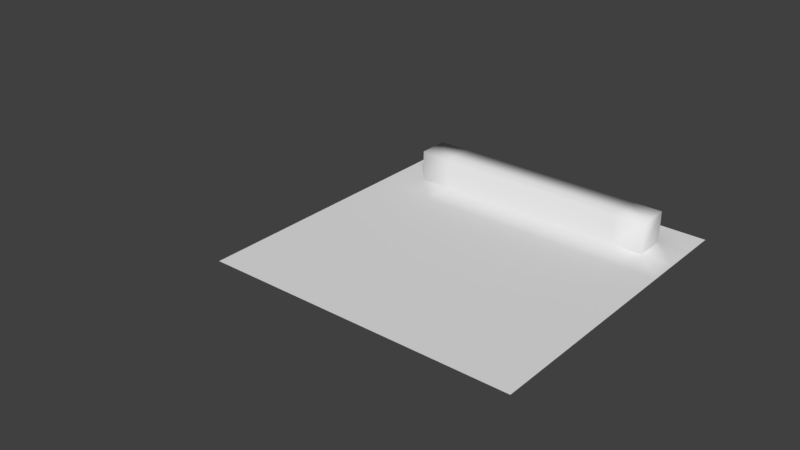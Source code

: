# Source: terrain.blend  (saved by Blender 2.79.0; exported with 4.5.12 LTS)
import bpy
from mathutils import Matrix  # noqa: F401  (used for matrix-valued properties, if any)

bpy.ops.wm.read_factory_settings(use_empty=True)
scene = bpy.context.scene
scene.name = 'Scene'

# ---- collections
col_collection_1 = bpy.data.collections.new('Collection 1'); scene.collection.children.link(col_collection_1)
col_collection_2 = bpy.data.collections.new('Collection 2'); scene.collection.children.link(col_collection_2)
col_collection_2.hide_render = True
col_collection_2.hide_viewport = True

# ---- materials (node trees are filled in below, after node groups)
mat_terrain_wall = bpy.data.materials.new('terrain wall')
mat_terrain_wall.alpha_threshold = 0.0
mat_terrain_wall.use_transparent_shadow = False
mat_terrain_wall.preview_render_type = 'FLAT'
mat_terrain_wall.roughness = 0.5
mat_terrain_flat_mat = bpy.data.materials.new('terrain_flat_mat')
mat_terrain_flat_mat.alpha_threshold = 0.0
mat_terrain_flat_mat.use_transparent_shadow = False
mat_terrain_flat_mat.roughness = 0.5

# ---- material node trees

# ---- world
world_world = bpy.data.worlds.new('World'); scene.world = world_world
world_world.color = (0.05088, 0.05088, 0.05088)
world_world.use_sun_shadow = False
world_world.sun_shadow_jitter_overblur = 0.0
world_world.cycles.sampling_method = 'MANUAL'

# ---- meshes
me_plane = bpy.data.meshes.new('Plane')
me_plane.from_pydata([(5.0, 0.0, 5.0), (-5.0, 2e-06, -5.0), (-5.0, 0.0, 5.0), (5.0, 2e-06, -5.0), (5.0, 2e-07, 4.0), (5.0, 4e-07, 3.0), (5.0, 6e-07, 2.0), (5.0, 8e-07, 1.0), (5.0, 1e-06, 0.0), (5.0, 1.2e-06, -1.0), (5.0, 1.4e-06, -2.0), (5.0, 1.6e-06, -3.0), (5.0, 1.8e-06, -4.0), (-4.0, 2e-06, -5.0), (-3.0, 2e-06, -5.0), (-2.0, 2e-06, -5.0), (-1.0, 2e-06, -5.0), (0.0, 2e-06, -5.0), (1.0, 2e-06, -5.0), (2.0, 2e-06, -5.0), (3.0, 2e-06, -5.0), (4.0, 2e-06, -5.0), (-5.0, 1.8e-06, -4.0), (-5.0, 1.6e-06, -3.0), (-5.0, 1.4e-06, -2.0), (-5.0, 1.2e-06, -1.0), (-5.0, 1e-06, 0.0), (-5.0, 8e-07, 1.0), (-5.0, 6e-07, 2.0), (-5.0, 4e-07, 3.0), (-5.0, 2e-07, 4.0), (4.0, 0.0, 5.0), (3.0, 0.0, 5.0), (2.0, 0.0, 5.0), (1.0, 0.0, 5.0), (0.0, 0.0, 5.0), (-1.0, 0.0, 5.0), (-2.0, 0.0, 5.0), (-3.0, 0.0, 5.0), (-4.0, 0.0, 5.0), (-4.0, 1.8e-06, -4.0), (-3.0, 1.8e-06, -4.0), (-2.0, 1.8e-06, -4.0), (-1.0, 1.8e-06, -4.0), (0.0, 1.8e-06, -4.0), (1.0, 1.8e-06, -4.0), (2.0, 1.8e-06, -4.0), (3.0, 1.8e-06, -4.0), (4.0, 1.8e-06, -4.0), (-4.0, 1.6e-06, -3.0), (-3.0, 1.6e-06, -3.0), (-2.0, 1.6e-06, -3.0), (-1.0, 1.6e-06, -3.0), (0.0, 1.6e-06, -3.0), (1.0, 1.6e-06, -3.0), (2.0, 1.6e-06, -3.0), (3.0, 1.6e-06, -3.0), (4.0, 1.6e-06, -3.0), (-4.0, 1.4e-06, -2.0), (-3.0, 1.4e-06, -2.0), (-2.0, 1.4e-06, -2.0), (-1.0, 1.4e-06, -2.0), (0.0, 1.4e-06, -2.0), (1.0, 1.4e-06, -2.0), (2.0, 1.4e-06, -2.0), (3.0, 1.4e-06, -2.0), (4.0, 1.4e-06, -2.0), (-4.0, 1.2e-06, -1.0), (-3.0, 1.2e-06, -1.0), (-2.0, 1.2e-06, -1.0), (-1.0, 1.2e-06, -1.0), (0.0, 1.2e-06, -1.0), (1.0, 1.2e-06, -1.0), (2.0, 1.2e-06, -1.0), (3.0, 1.2e-06, -1.0), (4.0, 1.2e-06, -1.0), (-4.0, 1e-06, 0.0), (-3.0, 1e-06, 0.0), (-2.0, 1e-06, 0.0), (-1.0, 1e-06, 0.0), (0.0, 1e-06, 0.0), (1.0, 1e-06, 0.0), (2.0, 1e-06, 0.0), (3.0, 1e-06, 0.0), (4.0, 1e-06, 0.0), (-4.0, 8e-07, 1.0), (-3.0, 8e-07, 1.0), (-2.0, 8e-07, 1.0), (-1.0, 8e-07, 1.0), (0.0, 8e-07, 1.0), (1.0, 8e-07, 1.0), (2.0, 8e-07, 1.0), (3.0, 8e-07, 1.0), (4.0, 8e-07, 1.0), (-4.0, 6e-07, 2.0), (-3.0, 6e-07, 2.0), (-2.0, 6e-07, 2.0), (-1.0, 6e-07, 2.0), (0.0, 6e-07, 2.0), (1.0, 6e-07, 2.0), (2.0, 6e-07, 2.0), (3.0, 6e-07, 2.0), (4.0, 6e-07, 2.0), (-4.0, 4e-07, 3.0), (-3.0, 4e-07, 3.0), (-2.0, 4e-07, 3.0), (-1.0, 4e-07, 3.0), (0.0, 4e-07, 3.0), (1.0, 4e-07, 3.0), (2.0, 4e-07, 3.0), (3.0, 4e-07, 3.0), (4.0, 4e-07, 3.0), (-4.0, 2e-07, 4.0), (-3.0, 2e-07, 4.0), (-2.0, 2e-07, 4.0), (-1.0, 2e-07, 4.0), (0.0, 2e-07, 4.0), (1.0, 2e-07, 4.0), (2.0, 2e-07, 4.0), (3.0, 2e-07, 4.0), (4.0, 2e-07, 4.0), (-4.0, 1.0, -4.0), (-3.0, 1.0, -4.0), (-2.0, 1.0, -4.0), (-1.0, 1.0, -4.0), (0.0, 1.0, -4.0), (1.0, 1.0, -4.0), (2.0, 1.0, -4.0), (3.0, 1.0, -4.0), (4.0, 1.0, -4.0), (-4.0, 1.0, -3.0), (-3.0, 1.0, -3.0), (-2.0, 1.0, -3.0), (-1.0, 1.0, -3.0), (0.0, 1.0, -3.0), (1.0, 1.0, -3.0), (2.0, 1.0, -3.0), (3.0, 1.0, -3.0), (4.0, 1.0, -3.0)], [], [(120, 31, 0, 4), (21, 48, 12, 3), (48, 57, 11, 12), (57, 66, 10, 11), (66, 75, 9, 10), (75, 84, 8, 9), (84, 93, 7, 8), (93, 102, 6, 7), (102, 111, 5, 6), (111, 120, 4, 5), (1, 22, 40, 13), (13, 40, 41, 14), (14, 41, 42, 15), (15, 42, 43, 16), (16, 43, 44, 17), (17, 44, 45, 18), (18, 45, 46, 19), (19, 46, 47, 20), (20, 47, 48, 21), (22, 23, 49, 40), (57, 48, 129, 138), (55, 56, 137, 136), (42, 41, 122, 123), (40, 49, 130, 121), (54, 55, 136, 135), (41, 40, 121, 122), (48, 47, 128, 129), (53, 54, 135, 134), (23, 24, 58, 49), (49, 58, 59, 50), (50, 59, 60, 51), (51, 60, 61, 52), (52, 61, 62, 53), (53, 62, 63, 54), (54, 63, 64, 55), (55, 64, 65, 56), (56, 65, 66, 57), (24, 25, 67, 58), (58, 67, 68, 59), (59, 68, 69, 60), (60, 69, 70, 61), (61, 70, 71, 62), (62, 71, 72, 63), (63, 72, 73, 64), (64, 73, 74, 65), (65, 74, 75, 66), (25, 26, 76, 67), (67, 76, 77, 68), (68, 77, 78, 69), (69, 78, 79, 70), (70, 79, 80, 71), (71, 80, 81, 72), (72, 81, 82, 73), (73, 82, 83, 74), (74, 83, 84, 75), (26, 27, 85, 76), (76, 85, 86, 77), (77, 86, 87, 78), (78, 87, 88, 79), (79, 88, 89, 80), (80, 89, 90, 81), (81, 90, 91, 82), (82, 91, 92, 83), (83, 92, 93, 84), (27, 28, 94, 85), (85, 94, 95, 86), (86, 95, 96, 87), (87, 96, 97, 88), (88, 97, 98, 89), (89, 98, 99, 90), (90, 99, 100, 91), (91, 100, 101, 92), (92, 101, 102, 93), (28, 29, 103, 94), (94, 103, 104, 95), (95, 104, 105, 96), (96, 105, 106, 97), (97, 106, 107, 98), (98, 107, 108, 99), (99, 108, 109, 100), (100, 109, 110, 101), (101, 110, 111, 102), (29, 30, 112, 103), (103, 112, 113, 104), (104, 113, 114, 105), (105, 114, 115, 106), (106, 115, 116, 107), (107, 116, 117, 108), (108, 117, 118, 109), (109, 118, 119, 110), (110, 119, 120, 111), (30, 2, 39, 112), (112, 39, 38, 113), (113, 38, 37, 114), (114, 37, 36, 115), (115, 36, 35, 116), (116, 35, 34, 117), (117, 34, 33, 118), (118, 33, 32, 119), (119, 32, 31, 120), (121, 130, 131, 122), (122, 131, 132, 123), (123, 132, 133, 124), (124, 133, 134, 125), (125, 134, 135, 126), (126, 135, 136, 127), (127, 136, 137, 128), (128, 137, 138, 129), (43, 42, 123, 124), (56, 57, 138, 137), (49, 50, 131, 130), (44, 43, 124, 125), (50, 51, 132, 131), (45, 44, 125, 126), (51, 52, 133, 132), (46, 45, 126, 127), (52, 53, 134, 133), (47, 46, 127, 128)])
me_plane.polygons.foreach_set('use_smooth', [True] * 118)
_k = set([(0, 4), (0, 31), (1, 13), (1, 22), (2, 30), (2, 39), (3, 12), (3, 21), (4, 5), (5, 6), (6, 7), (7, 8), (8, 9), (9, 10), (10, 11), (11, 12), (13, 14), (14, 15), (15, 16), (16, 17), (17, 18), (18, 19), (19, 20), (20, 21), (22, 23), (23, 24), (24, 25), (25, 26), (26, 27), (27, 28), (28, 29), (29, 30), (31, 32), (32, 33), (33, 34), (34, 35), (35, 36), (36, 37), (37, 38), (38, 39)])
me_plane.attributes.new('sharp_edge', 'BOOLEAN', 'EDGE').data.foreach_set('value', [ (min(e.vertices), max(e.vertices)) in _k for e in me_plane.edges])
_uv = me_plane.uv_layers.new(name='UVMap')
_uv.uv.foreach_set('vector', [0.07692, 0.09091, 0.0, 0.09091, 0.0, 4.335e-08, 0.07692, 4.335e-08, 0.7692, 0.09091, 0.6923, 0.09091, 0.6923, 4.335e-08, 0.7692, 4.335e-08, 0.6923, 0.09091, 0.6154, 0.09091, 0.6154, 4.335e-08, 0.6923, 4.335e-08, 0.6154, 0.09091, 0.5385, 0.09091, 0.5385, 0.0, 0.6154, 4.335e-08, 0.5385, 0.09091, 0.4615, 0.09091, 0.4615, 0.0, 0.5385, 0.0, 0.4615, 0.09091, 0.3846, 0.09091, 0.3846, 0.0, 0.4615, 0.0, 0.3846, 0.09091, 0.3077, 0.09091, 0.3077, 0.0, 0.3846, 0.0, 0.3077, 0.09091, 0.2308, 0.09091, 0.2308, 0.0, 0.3077, 0.0, 0.2308, 0.09091, 0.1538, 0.09091, 0.1538, 0.0, 0.2308, 0.0, 0.1538, 0.09091, 0.07692, 0.09091, 0.07692, 4.335e-08, 0.1538, 0.0, 0.7692, 0.9091, 0.6923, 0.9091, 0.6923, 0.8182, 0.7692, 0.8182, 0.7692, 0.8182, 0.6923, 0.8182, 0.6923, 0.7273, 0.7692, 0.7273, 0.7692, 0.7273, 0.6923, 0.7273, 0.6923, 0.6364, 0.7692, 0.6364, 0.7692, 0.6364, 0.6923, 0.6364, 0.6923, 0.5455, 0.7692, 0.5455, 0.7692, 0.5455, 0.6923, 0.5455, 0.6923, 0.4545, 0.7692, 0.4545, 0.7692, 0.4545, 0.6923, 0.4545, 0.6923, 0.3636, 0.7692, 0.3636, 0.7692, 0.3636, 0.6923, 0.3636, 0.6923, 0.2727, 0.7692, 0.2727, 0.7692, 0.2727, 0.6923, 0.2727, 0.6923, 0.1818, 0.7692, 0.1818, 0.7692, 0.1818, 0.6923, 0.1818, 0.6923, 0.09091, 0.7692, 0.09091, 0.6923, 0.9091, 0.6154, 0.9091, 0.6154, 0.8182, 0.6923, 0.8182, 0.07692, 0.9091, 0.1538, 0.9091, 0.1538, 1.0, 0.07692, 1.0, 0.7692, 0.1818, 0.7692, 0.09091, 0.8462, 0.09091, 0.8462, 0.1818, 0.9231, 0.5455, 0.9231, 0.6364, 0.8462, 0.6364, 0.8462, 0.5455, 0.07692, 0.9091, 0.07692, 1.0, 2.751e-08, 1.0, 0.0, 0.9091, 0.7692, 0.2727, 0.7692, 0.1818, 0.8462, 0.1818, 0.8462, 0.2727, 0.9231, 0.6364, 0.9231, 0.7273, 0.8462, 0.7273, 0.8462, 0.6364, 0.9231, 0.0, 0.9231, 0.09091, 0.8462, 0.09091, 0.8462, 0.0, 0.7692, 0.3636, 0.7692, 0.2727, 0.8462, 0.2727, 0.8462, 0.3636, 0.6154, 0.9091, 0.5385, 0.9091, 0.5385, 0.8182, 0.6154, 0.8182, 0.6154, 0.8182, 0.5385, 0.8182, 0.5385, 0.7273, 0.6154, 0.7273, 0.6154, 0.7273, 0.5385, 0.7273, 0.5385, 0.6364, 0.6154, 0.6364, 0.6154, 0.6364, 0.5385, 0.6364, 0.5385, 0.5455, 0.6154, 0.5455, 0.6154, 0.5455, 0.5385, 0.5455, 0.5385, 0.4545, 0.6154, 0.4545, 0.6154, 0.4545, 0.5385, 0.4545, 0.5385, 0.3636, 0.6154, 0.3636, 0.6154, 0.3636, 0.5385, 0.3636, 0.5385, 0.2727, 0.6154, 0.2727, 0.6154, 0.2727, 0.5385, 0.2727, 0.5385, 0.1818, 0.6154, 0.1818, 0.6154, 0.1818, 0.5385, 0.1818, 0.5385, 0.09091, 0.6154, 0.09091, 0.5385, 0.9091, 0.4615, 0.9091, 0.4615, 0.8182, 0.5385, 0.8182, 0.5385, 0.8182, 0.4615, 0.8182, 0.4615, 0.7273, 0.5385, 0.7273, 0.5385, 0.7273, 0.4615, 0.7273, 0.4615, 0.6364, 0.5385, 0.6364, 0.5385, 0.6364, 0.4615, 0.6364, 0.4615, 0.5455, 0.5385, 0.5455, 0.5385, 0.5455, 0.4615, 0.5455, 0.4615, 0.4545, 0.5385, 0.4545, 0.5385, 0.4545, 0.4615, 0.4545, 0.4615, 0.3636, 0.5385, 0.3636, 0.5385, 0.3636, 0.4615, 0.3636, 0.4615, 0.2727, 0.5385, 0.2727, 0.5385, 0.2727, 0.4615, 0.2727, 0.4615, 0.1818, 0.5385, 0.1818, 0.5385, 0.1818, 0.4615, 0.1818, 0.4615, 0.09091, 0.5385, 0.09091, 0.4615, 0.9091, 0.3846, 0.9091, 0.3846, 0.8182, 0.4615, 0.8182, 0.4615, 0.8182, 0.3846, 0.8182, 0.3846, 0.7273, 0.4615, 0.7273, 0.4615, 0.7273, 0.3846, 0.7273, 0.3846, 0.6364, 0.4615, 0.6364, 0.4615, 0.6364, 0.3846, 0.6364, 0.3846, 0.5455, 0.4615, 0.5455, 0.4615, 0.5455, 0.3846, 0.5455, 0.3846, 0.4545, 0.4615, 0.4545, 0.4615, 0.4545, 0.3846, 0.4545, 0.3846, 0.3636, 0.4615, 0.3636, 0.4615, 0.3636, 0.3846, 0.3636, 0.3846, 0.2727, 0.4615, 0.2727, 0.4615, 0.2727, 0.3846, 0.2727, 0.3846, 0.1818, 0.4615, 0.1818, 0.4615, 0.1818, 0.3846, 0.1818, 0.3846, 0.09091, 0.4615, 0.09091, 0.3846, 0.9091, 0.3077, 0.9091, 0.3077, 0.8182, 0.3846, 0.8182, 0.3846, 0.8182, 0.3077, 0.8182, 0.3077, 0.7273, 0.3846, 0.7273, 0.3846, 0.7273, 0.3077, 0.7273, 0.3077, 0.6364, 0.3846, 0.6364, 0.3846, 0.6364, 0.3077, 0.6364, 0.3077, 0.5455, 0.3846, 0.5455, 0.3846, 0.5455, 0.3077, 0.5455, 0.3077, 0.4545, 0.3846, 0.4545, 0.3846, 0.4545, 0.3077, 0.4545, 0.3077, 0.3636, 0.3846, 0.3636, 0.3846, 0.3636, 0.3077, 0.3636, 0.3077, 0.2727, 0.3846, 0.2727, 0.3846, 0.2727, 0.3077, 0.2727, 0.3077, 0.1818, 0.3846, 0.1818, 0.3846, 0.1818, 0.3077, 0.1818, 0.3077, 0.09091, 0.3846, 0.09091, 0.3077, 0.9091, 0.2308, 0.9091, 0.2308, 0.8182, 0.3077, 0.8182, 0.3077, 0.8182, 0.2308, 0.8182, 0.2308, 0.7273, 0.3077, 0.7273, 0.3077, 0.7273, 0.2308, 0.7273, 0.2308, 0.6364, 0.3077, 0.6364, 0.3077, 0.6364, 0.2308, 0.6364, 0.2308, 0.5455, 0.3077, 0.5455, 0.3077, 0.5455, 0.2308, 0.5455, 0.2308, 0.4545, 0.3077, 0.4545, 0.3077, 0.4545, 0.2308, 0.4545, 0.2308, 0.3636, 0.3077, 0.3636, 0.3077, 0.3636, 0.2308, 0.3636, 0.2308, 0.2727, 0.3077, 0.2727, 0.3077, 0.2727, 0.2308, 0.2727, 0.2308, 0.1818, 0.3077, 0.1818, 0.3077, 0.1818, 0.2308, 0.1818, 0.2308, 0.09091, 0.3077, 0.09091, 0.2308, 0.9091, 0.1538, 0.9091, 0.1538, 0.8182, 0.2308, 0.8182, 0.2308, 0.8182, 0.1538, 0.8182, 0.1538, 0.7273, 0.2308, 0.7273, 0.2308, 0.7273, 0.1538, 0.7273, 0.1538, 0.6364, 0.2308, 0.6364, 0.2308, 0.6364, 0.1538, 0.6364, 0.1538, 0.5455, 0.2308, 0.5455, 0.2308, 0.5455, 0.1538, 0.5455, 0.1538, 0.4545, 0.2308, 0.4545, 0.2308, 0.4545, 0.1538, 0.4545, 0.1538, 0.3636, 0.2308, 0.3636, 0.2308, 0.3636, 0.1538, 0.3636, 0.1538, 0.2727, 0.2308, 0.2727, 0.2308, 0.2727, 0.1538, 0.2727, 0.1538, 0.1818, 0.2308, 0.1818, 0.2308, 0.1818, 0.1538, 0.1818, 0.1538, 0.09091, 0.2308, 0.09091, 0.1538, 0.9091, 0.07692, 0.9091, 0.07692, 0.8182, 0.1538, 0.8182, 0.1538, 0.8182, 0.07692, 0.8182, 0.07692, 0.7273, 0.1538, 0.7273, 0.1538, 0.7273, 0.07692, 0.7273, 0.07692, 0.6364, 0.1538, 0.6364, 0.1538, 0.6364, 0.07692, 0.6364, 0.07692, 0.5455, 0.1538, 0.5455, 0.1538, 0.5455, 0.07692, 0.5455, 0.07692, 0.4545, 0.1538, 0.4545, 0.1538, 0.4545, 0.07692, 0.4545, 0.07692, 0.3636, 0.1538, 0.3636, 0.1538, 0.3636, 0.07692, 0.3636, 0.07692, 0.2727, 0.1538, 0.2727, 0.1538, 0.2727, 0.07692, 0.2727, 0.07692, 0.1818, 0.1538, 0.1818, 0.1538, 0.1818, 0.07692, 0.1818, 0.07692, 0.09091, 0.1538, 0.09091, 0.07692, 0.9091, 3.668e-08, 0.9091, 3.668e-08, 0.8182, 0.07692, 0.8182, 0.07692, 0.8182, 3.668e-08, 0.8182, 0.0, 0.7273, 0.07692, 0.7273, 0.07692, 0.7273, 0.0, 0.7273, 0.0, 0.6364, 0.07692, 0.6364, 0.07692, 0.6364, 0.0, 0.6364, 0.0, 0.5455, 0.07692, 0.5455, 0.07692, 0.5455, 0.0, 0.5455, 0.0, 0.4545, 0.07692, 0.4545, 0.07692, 0.4545, 0.0, 0.4545, 0.0, 0.3636, 0.07692, 0.3636, 0.07692, 0.3636, 0.0, 0.3636, 0.0, 0.2727, 0.07692, 0.2727, 0.07692, 0.2727, 0.0, 0.2727, 0.0, 0.1818, 0.07692, 0.1818, 0.07692, 0.1818, 0.0, 0.1818, 0.0, 0.09091, 0.07692, 0.09091, 1.0, 0.7273, 0.9231, 0.7273, 0.9231, 0.6364, 1.0, 0.6364, 1.0, 0.6364, 0.9231, 0.6364, 0.9231, 0.5455, 1.0, 0.5455, 1.0, 0.5455, 0.9231, 0.5455, 0.9231, 0.4545, 1.0, 0.4545, 1.0, 0.4545, 0.9231, 0.4545, 0.9231, 0.3636, 1.0, 0.3636, 1.0, 0.3636, 0.9231, 0.3636, 0.9231, 0.2727, 1.0, 0.2727, 1.0, 0.2727, 0.9231, 0.2727, 0.9231, 0.1818, 1.0, 0.1818, 1.0, 0.1818, 0.9231, 0.1818, 0.9231, 0.09091, 1.0, 0.09091, 1.0, 0.09091, 0.9231, 0.09091, 0.9231, 0.0, 1.0, 0.0, 0.9231, 0.4545, 0.9231, 0.5455, 0.8462, 0.5455, 0.8462, 0.4545, 0.7692, 0.09091, 0.7692, 0.0, 0.8462, 0.0, 0.8462, 0.09091, 0.7692, 0.7273, 0.7692, 0.6364, 0.8462, 0.6364, 0.8462, 0.7273, 0.9231, 0.3636, 0.9231, 0.4545, 0.8462, 0.4545, 0.8462, 0.3636, 0.7692, 0.6364, 0.7692, 0.5455, 0.8462, 0.5455, 0.8462, 0.6364, 0.9231, 0.2727, 0.9231, 0.3636, 0.8462, 0.3636, 0.8462, 0.2727, 0.7692, 0.5455, 0.7692, 0.4545, 0.8462, 0.4545, 0.8462, 0.5455, 0.9231, 0.1818, 0.9231, 0.2727, 0.8462, 0.2727, 0.8462, 0.1818, 0.7692, 0.4545, 0.7692, 0.3636, 0.8462, 0.3636, 0.8462, 0.4545, 0.9231, 0.09091, 0.9231, 0.1818, 0.8462, 0.1818, 0.8462, 0.09091])
me_plane.materials.append(mat_terrain_wall)
me_plane.use_remesh_preserve_volume = False
me_plane.use_remesh_preserve_attributes = False
me_plane.use_mirror_vertex_groups = False
me_plane.update()
me_plane.normals_split_custom_set([tuple(v) for v in zip(*[iter([0.0, 1.0, 2e-07, -2.842e-14, 1.0, 2e-07, -5.684e-14, 1.0, 2e-07, 0.0, 1.0, 2e-07, -2.842e-14, 1.0, 2e-07, 0.3015, 0.9045, -0.3015, -2.842e-14, 1.0, 2e-07, 0.0, 1.0, 2e-07, 0.3015, 0.9045, -0.3015, 0.3015, 0.9045, 0.3015, -5.684e-14, 1.0, 2e-07, -2.842e-14, 1.0, 2e-07, 0.3015, 0.9045, 0.3015, -2.842e-14, 1.0, 2e-07, -2.842e-14, 1.0, 2e-07, -5.684e-14, 1.0, 2e-07, -2.842e-14, 1.0, 2e-07, -4.263e-14, 1.0, 2e-07, -2.842e-14, 1.0, 2e-07, -2.842e-14, 1.0, 2e-07, -4.263e-14, 1.0, 2e-07, -4.974e-14, 1.0, 2e-07, -7.105e-14, 1.0, 2e-07, -2.842e-14, 1.0, 2e-07, -4.974e-14, 1.0, 2e-07, -3.553e-14, 1.0, 2e-07, -5.684e-14, 1.0, 2e-07, -7.105e-14, 1.0, 2e-07, -3.553e-14, 1.0, 2e-07, -2.842e-14, 1.0, 2e-07, -1.421e-14, 1.0, 2e-07, -5.684e-14, 1.0, 2e-07, -2.842e-14, 1.0, 2e-07, 0.0, 1.0, 2e-07, 2.842e-14, 1.0, 2e-07, -1.421e-14, 1.0, 2e-07, 0.0, 1.0, 2e-07, 0.0, 1.0, 2e-07, 0.0, 1.0, 2e-07, 2.842e-14, 1.0, 2e-07, 0.0, 1.0, 2e-07, 0.0, 1.0, 2e-07, -0.3015, 0.9045, -0.3015, 0.0, 1.0, 2e-07, 0.0, 1.0, 2e-07, -0.3015, 0.9045, -0.3015, 0.0, 0.7071, -0.7071, 0.0, 1.0, 2e-07, 0.0, 1.0, 2e-07, 0.0, 0.7071, -0.7071, 0.0, 0.7071, -0.7071, 0.0, 1.0, 2e-07, 0.0, 1.0, 2e-07, 0.0, 0.7071, -0.7071, 0.0, 0.7071, -0.7071, 0.0, 1.0, 2e-07, 0.0, 1.0, 2e-07, 0.0, 0.7071, -0.7071, 0.0, 0.7071, -0.7071, 0.0, 1.0, 2e-07, 0.0, 1.0, 2e-07, 0.0, 0.7071, -0.7071, 0.0, 0.7071, -0.7071, 0.0, 1.0, 2e-07, 0.0, 1.0, 2e-07, 0.0, 0.7071, -0.7071, 0.0, 0.7071, -0.7071, 0.0, 1.0, 2e-07, 0.0, 1.0, 2e-07, 0.0, 0.7071, -0.7071, -2.01e-14, 0.7071, -0.7071, -2.842e-14, 1.0, 2e-07, -2.842e-14, 1.0, 2e-07, -2.01e-14, 0.7071, -0.7071, 0.3015, 0.9045, -0.3015, -2.842e-14, 1.0, 2e-07, 0.0, 1.0, 2e-07, 0.0, 1.0, 2e-07, -0.3015, 0.9045, 0.3015, -0.3015, 0.9045, -0.3015, 0.3015, 0.9045, 0.3015, 0.3015, 0.9045, -0.3015, 0.5774, 0.5774, -0.5774, 0.5774, 0.5774, 0.5774, 0.0, 0.7071, 0.7071, 0.0, 0.7071, 0.7071, 0.0, 0.7071, 0.7071, 0.0, 0.7071, 0.7071, 0.0, 0.7071, -0.7071, 0.0, 0.7071, -0.7071, 0.0, 0.7071, -0.7071, 0.0, 0.7071, -0.7071, -0.3015, 0.9045, -0.3015, -0.3015, 0.9045, 0.3015, -0.5774, 0.5774, 0.5774, -0.5774, 0.5774, -0.5774, 0.0, 0.7071, 0.7071, 0.0, 0.7071, 0.7071, 0.0, 0.7071, 0.7071, 0.0, 0.7071, 0.7071, 0.0, 0.7071, -0.7071, -0.3015, 0.9045, -0.3015, -0.5774, 0.5774, -0.5774, 0.0, 0.7071, -0.7071, 0.3015, 0.9045, -0.3015, -2.01e-14, 0.7071, -0.7071, 0.0, 0.7071, -0.7071, 0.5774, 0.5774, -0.5774, 0.0, 0.7071, 0.7071, 0.0, 0.7071, 0.7071, 0.0, 0.7071, 0.7071, 0.0, 0.7071, 0.7071, 0.0, 1.0, 2e-07, 0.0, 1.0, 2e-07, 0.0, 1.0, 2e-07, -0.3015, 0.9045, 0.3015, -0.3015, 0.9045, 0.3015, 0.0, 1.0, 2e-07, 0.0, 1.0, 2e-07, 0.0, 0.7071, 0.7071, 0.0, 0.7071, 0.7071, 0.0, 1.0, 2e-07, 0.0, 1.0, 2e-07, 0.0, 0.7071, 0.7071, 0.0, 0.7071, 0.7071, 0.0, 1.0, 2e-07, 0.0, 1.0, 2e-07, 0.0, 0.7071, 0.7071, 0.0, 0.7071, 0.7071, 0.0, 1.0, 2e-07, 0.0, 1.0, 2e-07, 0.0, 0.7071, 0.7071, 0.0, 0.7071, 0.7071, 0.0, 1.0, 2e-07, 0.0, 1.0, 2e-07, 0.0, 0.7071, 0.7071, 0.0, 0.7071, 0.7071, 0.0, 1.0, 2e-07, 0.0, 1.0, 2e-07, 0.0, 0.7071, 0.7071, 0.0, 0.7071, 0.7071, 0.0, 1.0, 2e-07, -1.421e-14, 1.0, 2e-07, 0.0, 0.7071, 0.7071, 0.0, 0.7071, 0.7071, -1.421e-14, 1.0, 2e-07, -2.842e-14, 1.0, 2e-07, 0.3015, 0.9045, 0.3015, 0.0, 1.0, 2e-07, 0.0, 1.0, 2e-07, 0.0, 1.0, 2e-07, 0.0, 1.0, 2e-07, 0.0, 1.0, 2e-07, 0.0, 1.0, 2e-07, 0.0, 1.0, 2e-07, 0.0, 1.0, 2e-07, 0.0, 1.0, 2e-07, 0.0, 1.0, 2e-07, 0.0, 1.0, 2e-07, 0.0, 1.0, 2e-07, 0.0, 1.0, 2e-07, 0.0, 1.0, 2e-07, 0.0, 1.0, 2e-07, 0.0, 1.0, 2e-07, 0.0, 1.0, 2e-07, 0.0, 1.0, 2e-07, 0.0, 1.0, 2e-07, 0.0, 1.0, 2e-07, 0.0, 1.0, 2e-07, 0.0, 1.0, 2e-07, 0.0, 1.0, 2e-07, 0.0, 1.0, 2e-07, 0.0, 1.0, 2e-07, 0.0, 1.0, 2e-07, 0.0, 1.0, 2e-07, 0.0, 1.0, 2e-07, 0.0, 1.0, 2e-07, 0.0, 1.0, 2e-07, -2.842e-14, 1.0, 2e-07, -1.421e-14, 1.0, 2e-07, -1.421e-14, 1.0, 2e-07, -2.842e-14, 1.0, 2e-07, -4.263e-14, 1.0, 2e-07, -2.842e-14, 1.0, 2e-07, 0.0, 1.0, 2e-07, 0.0, 1.0, 2e-07, 0.0, 1.0, 2e-07, 0.0, 1.0, 2e-07, 0.0, 1.0, 2e-07, 0.0, 1.0, 2e-07, 0.0, 1.0, 2e-07, 0.0, 1.0, 2e-07, 0.0, 1.0, 2e-07, 0.0, 1.0, 2e-07, 0.0, 1.0, 2e-07, 0.0, 1.0, 2e-07, 0.0, 1.0, 2e-07, 0.0, 1.0, 2e-07, 0.0, 1.0, 2e-07, 0.0, 1.0, 2e-07, 0.0, 1.0, 2e-07, 0.0, 1.0, 2e-07, 0.0, 1.0, 2e-07, 0.0, 1.0, 2e-07, 0.0, 1.0, 2e-07, 0.0, 1.0, 2e-07, -7.105e-15, 1.0, 2e-07, 0.0, 1.0, 2e-07, 0.0, 1.0, 2e-07, -7.105e-15, 1.0, 2e-07, -7.105e-15, 1.0, 2e-07, 0.0, 1.0, 2e-07, 0.0, 1.0, 2e-07, -7.105e-15, 1.0, 2e-07, -1.421e-14, 1.0, 2e-07, -2.842e-14, 1.0, 2e-07, -2.842e-14, 1.0, 2e-07, -1.421e-14, 1.0, 2e-07, -4.974e-14, 1.0, 2e-07, -4.263e-14, 1.0, 2e-07, 0.0, 1.0, 2e-07, 0.0, 1.0, 2e-07, 0.0, 1.0, 2e-07, 0.0, 1.0, 2e-07, 0.0, 1.0, 2e-07, 0.0, 1.0, 2e-07, 0.0, 1.0, 2e-07, 0.0, 1.0, 2e-07, 0.0, 1.0, 2e-07, 0.0, 1.0, 2e-07, 0.0, 1.0, 2e-07, 0.0, 1.0, 2e-07, 0.0, 1.0, 2e-07, 0.0, 1.0, 2e-07, 0.0, 1.0, 2e-07, 0.0, 1.0, 2e-07, 0.0, 1.0, 2e-07, 0.0, 1.0, 2e-07, 0.0, 1.0, 2e-07, 0.0, 1.0, 2e-07, 0.0, 1.0, 2e-07, 0.0, 1.0, 2e-07, -1.421e-14, 1.0, 2e-07, -7.105e-15, 1.0, 2e-07, -7.105e-15, 1.0, 2e-07, -1.421e-14, 1.0, 2e-07, -2.132e-14, 1.0, 2e-07, -7.105e-15, 1.0, 2e-07, -7.105e-15, 1.0, 2e-07, -2.132e-14, 1.0, 2e-07, -1.421e-14, 1.0, 2e-07, -1.421e-14, 1.0, 2e-07, -1.421e-14, 1.0, 2e-07, -1.421e-14, 1.0, 2e-07, -3.553e-14, 1.0, 2e-07, -4.974e-14, 1.0, 2e-07, 0.0, 1.0, 2e-07, 0.0, 1.0, 2e-07, 0.0, 1.0, 2e-07, 0.0, 1.0, 2e-07, 0.0, 1.0, 2e-07, 0.0, 1.0, 2e-07, 0.0, 1.0, 2e-07, 0.0, 1.0, 2e-07, 0.0, 1.0, 2e-07, 0.0, 1.0, 2e-07, 0.0, 1.0, 2e-07, 0.0, 1.0, 2e-07, 0.0, 1.0, 2e-07, 0.0, 1.0, 2e-07, 0.0, 1.0, 2e-07, 0.0, 1.0, 2e-07, 0.0, 1.0, 2e-07, 0.0, 1.0, 2e-07, -1.421e-14, 1.0, 2e-07, 0.0, 1.0, 2e-07, 0.0, 1.0, 2e-07, -1.421e-14, 1.0, 2e-07, -2.132e-14, 1.0, 2e-07, -1.421e-14, 1.0, 2e-07, -1.421e-14, 1.0, 2e-07, -2.132e-14, 1.0, 2e-07, -1.421e-14, 1.0, 2e-07, -2.132e-14, 1.0, 2e-07, -2.132e-14, 1.0, 2e-07, -1.421e-14, 1.0, 2e-07, -2.842e-14, 1.0, 2e-07, -1.421e-14, 1.0, 2e-07, -1.421e-14, 1.0, 2e-07, -2.842e-14, 1.0, 2e-07, -2.842e-14, 1.0, 2e-07, -3.553e-14, 1.0, 2e-07, 0.0, 1.0, 2e-07, 0.0, 1.0, 2e-07, 0.0, 1.0, 2e-07, 0.0, 1.0, 2e-07, 0.0, 1.0, 2e-07, 0.0, 1.0, 2e-07, 0.0, 1.0, 2e-07, 0.0, 1.0, 2e-07, 0.0, 1.0, 2e-07, 0.0, 1.0, 2e-07, 0.0, 1.0, 2e-07, 0.0, 1.0, 2e-07, 0.0, 1.0, 2e-07, 0.0, 1.0, 2e-07, 0.0, 1.0, 2e-07, 0.0, 1.0, 2e-07, 0.0, 1.0, 2e-07, 0.0, 1.0, 2e-07, -1.421e-14, 1.0, 2e-07, -1.421e-14, 1.0, 2e-07, -1.421e-14, 1.0, 2e-07, -1.421e-14, 1.0, 2e-07, -2.842e-14, 1.0, 2e-07, -2.132e-14, 1.0, 2e-07, -2.132e-14, 1.0, 2e-07, -2.842e-14, 1.0, 2e-07, -1.421e-14, 1.0, 2e-07, -1.421e-14, 1.0, 2e-07, -1.421e-14, 1.0, 2e-07, -1.421e-14, 1.0, 2e-07, -1.421e-14, 1.0, 2e-07, -2.842e-14, 1.0, 2e-07, -2.842e-14, 1.0, 2e-07, -1.421e-14, 1.0, 2e-07, 0.0, 1.0, 2e-07, -2.842e-14, 1.0, 2e-07, 0.0, 1.0, 2e-07, 0.0, 1.0, 2e-07, 0.0, 1.0, 2e-07, 0.0, 1.0, 2e-07, 0.0, 1.0, 2e-07, 0.0, 1.0, 2e-07, 0.0, 1.0, 2e-07, 0.0, 1.0, 2e-07, 0.0, 1.0, 2e-07, 0.0, 1.0, 2e-07, 0.0, 1.0, 2e-07, 0.0, 1.0, 2e-07, 0.0, 1.0, 2e-07, 0.0, 1.0, 2e-07, 0.0, 1.0, 2e-07, 0.0, 1.0, 2e-07, 0.0, 1.0, 2e-07, 0.0, 1.0, 2e-07, 0.0, 1.0, 2e-07, -1.421e-14, 1.0, 2e-07, -1.421e-14, 1.0, 2e-07, 0.0, 1.0, 2e-07, -1.421e-14, 1.0, 2e-07, -2.842e-14, 1.0, 2e-07, -2.842e-14, 1.0, 2e-07, -1.421e-14, 1.0, 2e-07, -1.421e-14, 1.0, 2e-07, -1.421e-14, 1.0, 2e-07, -1.421e-14, 1.0, 2e-07, -1.421e-14, 1.0, 2e-07, 0.0, 1.0, 2e-07, -1.421e-14, 1.0, 2e-07, -1.421e-14, 1.0, 2e-07, 0.0, 1.0, 2e-07, 0.0, 1.0, 2e-07, 0.0, 1.0, 2e-07, 0.0, 1.0, 2e-07, 0.0, 1.0, 2e-07, 0.0, 1.0, 2e-07, 0.0, 1.0, 2e-07, 0.0, 1.0, 2e-07, 0.0, 1.0, 2e-07, 0.0, 1.0, 2e-07, 0.0, 1.0, 2e-07, 0.0, 1.0, 2e-07, 0.0, 1.0, 2e-07, 0.0, 1.0, 2e-07, 0.0, 1.0, 2e-07, 0.0, 1.0, 2e-07, 0.0, 1.0, 2e-07, 0.0, 1.0, 2e-07, 0.0, 1.0, 2e-07, 0.0, 1.0, 2e-07, 0.0, 1.0, 2e-07, 0.0, 1.0, 2e-07, 0.0, 1.0, 2e-07, 0.0, 1.0, 2e-07, 0.0, 1.0, 2e-07, 0.0, 1.0, 2e-07, -1.421e-14, 1.0, 2e-07, -1.421e-14, 1.0, 2e-07, 0.0, 1.0, 2e-07, 0.0, 1.0, 2e-07, -1.421e-14, 1.0, 2e-07, -1.421e-14, 1.0, 2e-07, 0.0, 1.0, 2e-07, 0.0, 1.0, 2e-07, 0.0, 1.0, 2e-07, 0.0, 1.0, 2e-07, 0.0, 1.0, 2e-07, -2.842e-14, 1.0, 2e-07, 0.0, 1.0, 2e-07, -0.5774, 0.5774, -0.5774, -0.5774, 0.5774, 0.5774, 0.0, 0.7071, 0.7071, 0.0, 0.7071, -0.7071, 0.0, 0.7071, -0.7071, 0.0, 0.7071, 0.7071, 0.0, 0.7071, 0.7071, 0.0, 0.7071, -0.7071, 0.0, 0.7071, -0.7071, 0.0, 0.7071, 0.7071, 0.0, 0.7071, 0.7071, 0.0, 0.7071, -0.7071, 0.0, 0.7071, -0.7071, 0.0, 0.7071, 0.7071, 0.0, 0.7071, 0.7071, 0.0, 0.7071, -0.7071, 0.0, 0.7071, -0.7071, 0.0, 0.7071, 0.7071, 0.0, 0.7071, 0.7071, 0.0, 0.7071, -0.7071, 0.0, 0.7071, -0.7071, 0.0, 0.7071, 0.7071, 0.0, 0.7071, 0.7071, 0.0, 0.7071, -0.7071, 0.0, 0.7071, -0.7071, 0.0, 0.7071, 0.7071, 0.0, 0.7071, 0.7071, 0.0, 0.7071, -0.7071, 0.0, 0.7071, -0.7071, 0.0, 0.7071, 0.7071, 0.5774, 0.5774, 0.5774, 0.5774, 0.5774, -0.5774, 0.0, 0.7071, -0.7071, 0.0, 0.7071, -0.7071, 0.0, 0.7071, -0.7071, 0.0, 0.7071, -0.7071, 0.0, 0.7071, 0.7071, 0.3015, 0.9045, 0.3015, 0.5774, 0.5774, 0.5774, 0.0, 0.7071, 0.7071, -0.3015, 0.9045, 0.3015, 0.0, 0.7071, 0.7071, 0.0, 0.7071, 0.7071, -0.5774, 0.5774, 0.5774, 0.0, 0.7071, -0.7071, 0.0, 0.7071, -0.7071, 0.0, 0.7071, -0.7071, 0.0, 0.7071, -0.7071, 0.0, 0.7071, 0.7071, 0.0, 0.7071, 0.7071, 0.0, 0.7071, 0.7071, 0.0, 0.7071, 0.7071, 0.0, 0.7071, -0.7071, 0.0, 0.7071, -0.7071, 0.0, 0.7071, -0.7071, 0.0, 0.7071, -0.7071, 0.0, 0.7071, 0.7071, 0.0, 0.7071, 0.7071, 0.0, 0.7071, 0.7071, 0.0, 0.7071, 0.7071, 0.0, 0.7071, -0.7071, 0.0, 0.7071, -0.7071, 0.0, 0.7071, -0.7071, 0.0, 0.7071, -0.7071, 0.0, 0.7071, 0.7071, 0.0, 0.7071, 0.7071, 0.0, 0.7071, 0.7071, 0.0, 0.7071, 0.7071, -2.01e-14, 0.7071, -0.7071, 0.0, 0.7071, -0.7071, 0.0, 0.7071, -0.7071, 0.0, 0.7071, -0.7071])] * 3)])
me_plane_001 = bpy.data.meshes.new('Plane.001')
me_plane_001.from_pydata([(5.0, 0.0, 5.0), (-5.0, 2e-06, -5.0), (-5.0, 0.0, 5.0), (5.0, 2e-06, -5.0)], [], [(0, 1, 2), (0, 3, 1)])
me_plane_001.polygons.foreach_set('use_smooth', [True] * 2)
_k = set([(0, 2), (0, 3), (1, 2), (1, 3)])
me_plane_001.attributes.new('sharp_edge', 'BOOLEAN', 'EDGE').data.foreach_set('value', [ (min(e.vertices), max(e.vertices)) in _k for e in me_plane_001.edges])
_uv = me_plane_001.uv_layers.new(name='UVMap')
_uv.uv.foreach_set('vector', [9.998e-05, 9.998e-05, 0.9999, 0.9999, 0.0001002, 0.9999, 9.998e-05, 9.998e-05, 0.9999, 9.998e-05, 0.9999, 0.9999])
me_plane_001.materials.append(mat_terrain_flat_mat)
me_plane_001.use_remesh_preserve_volume = False
me_plane_001.use_remesh_preserve_attributes = False
me_plane_001.use_mirror_vertex_groups = False
me_plane_001.update()
me_plane_001.normals_split_custom_set([tuple(v) for v in zip(*[iter([0.0, 1.0, 2e-07, 0.0, 1.0, 2e-07, 0.0, 1.0, 2e-07, 0.0, 1.0, 2e-07, 0.0, 1.0, 2e-07, 0.0, 1.0, 2e-07])] * 3)])

# ---- objects
ob_plane = bpy.data.objects.new('Plane', me_plane)
ob_plane_001 = bpy.data.objects.new('Plane.001', me_plane_001)

# ---- transforms, parenting, visibility, modifiers, constraints
ob_plane.location = (5.0, -5.0, 0.0)
ob_plane.rotation_euler = (1.571, -0.0, 0.0)
ob_plane.lineart.crease_threshold = 0.0
ob_plane_001.location = (5.0, -5.0, 0.0)
ob_plane_001.rotation_euler = (1.571, -0.0, 0.0)
ob_plane_001.lineart.crease_threshold = 0.0

# ---- collection membership
col_collection_1.objects.link(ob_plane)
col_collection_2.objects.link(ob_plane_001)

# ---- scene / render settings (as saved in the file)
scene.frame_start = 1; scene.frame_end = 250; scene.frame_set(1)
scene.render.engine = 'BLENDER_EEVEE_NEXT'
scene.render.resolution_percentage = 50
scene.render.dither_intensity = 0.0
scene.cycles.use_denoising = False
scene.cycles.samples = 128
scene.cycles.sampling_pattern = 'TABULATED_SOBOL'
scene.cycles.use_adaptive_sampling = False
scene.cycles.use_light_tree = False
scene.cycles.blur_glossy = 0.0
scene.cycles.sample_clamp_indirect = 0.0
scene.view_settings.view_transform = 'Standard'
bpy.context.view_layer.update()

# ---- added for rendering (the .blend has no active camera and no usable light): camera, sun
cam_auto = bpy.data.cameras.new('AutoCamera')
cam_auto.lens = 50.0
cam_auto.sensor_width = 36.0
cam_auto.clip_end = 1000.0
ob_auto_camera = bpy.data.objects.new('AutoCamera', cam_auto)
scene.collection.objects.link(ob_auto_camera)
ob_auto_camera.location = (21.574, -27.8888, 15.2592)
ob_auto_camera.rotation_euler = (1.09748, -7.21219e-08, 0.694738)
scene.camera = ob_auto_camera
light_auto_sun = bpy.data.lights.new('AutoSun', 'SUN')
light_auto_sun.energy = 3.0
light_auto_sun.angle = 0.0523599
ob_auto_sun = bpy.data.objects.new('AutoSun', light_auto_sun)
scene.collection.objects.link(ob_auto_sun)
ob_auto_sun.rotation_euler = (0.872665, 0.174533, 0.523599)
bpy.context.view_layer.update()
